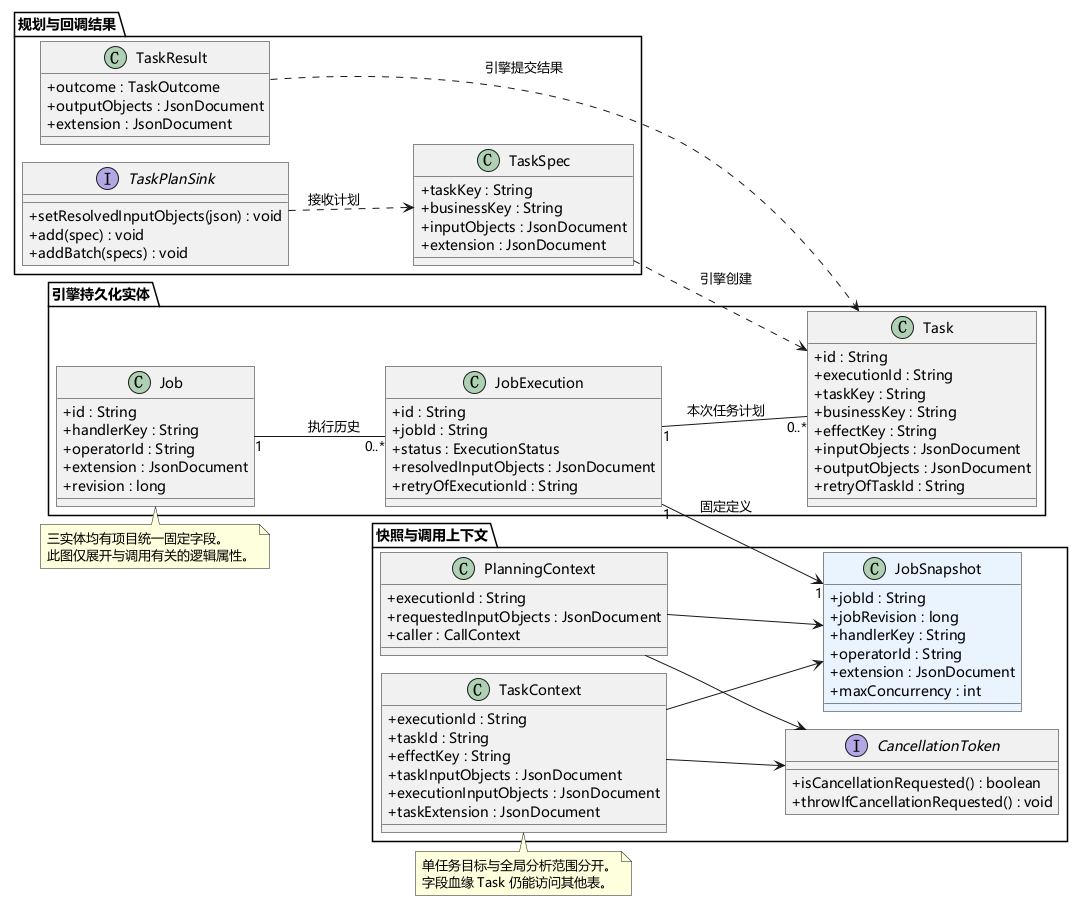

The diagram above was rendered by PlantUML. Its source (embedded in the PNG):
@startuml
!pragma layout smetana
left to right direction
skinparam defaultFontName Microsoft YaHei
skinparam backgroundColor white
skinparam shadowing false
skinparam classAttributeIconSize 0
skinparam roundcorner 0
skinparam linetype ortho

package "引擎持久化实体" {
  class Job {
    +id : String
    +handlerKey : String
    +operatorId : String
    +extension : JsonDocument
    +revision : long
  }
  class JobExecution {
    +id : String
    +jobId : String
    +status : ExecutionStatus
    +resolvedInputObjects : JsonDocument
    +retryOfExecutionId : String
  }
  class Task {
    +id : String
    +executionId : String
    +taskKey : String
    +businessKey : String
    +effectKey : String
    +inputObjects : JsonDocument
    +outputObjects : JsonDocument
    +retryOfTaskId : String
  }
  Job "1" -- "0..*" JobExecution : 执行历史
  JobExecution "1" -- "0..*" Task : 本次任务计划
}

package "快照与调用上下文" {
  class JobSnapshot #EAF4FF {
    +jobId : String
    +jobRevision : long
    +handlerKey : String
    +operatorId : String
    +extension : JsonDocument
    +maxConcurrency : int
  }
  class PlanningContext {
    +executionId : String
    +requestedInputObjects : JsonDocument
    +caller : CallContext
  }
  class TaskContext {
    +executionId : String
    +taskId : String
    +effectKey : String
    +taskInputObjects : JsonDocument
    +executionInputObjects : JsonDocument
    +taskExtension : JsonDocument
  }
  interface CancellationToken {
    +isCancellationRequested() : boolean
    +throwIfCancellationRequested() : void
  }
  JobExecution "1" --> "1" JobSnapshot : 固定定义
  PlanningContext --> JobSnapshot
  TaskContext --> JobSnapshot
  PlanningContext --> CancellationToken
  TaskContext --> CancellationToken
}

package "规划与回调结果" {
  interface TaskPlanSink {
    +setResolvedInputObjects(json) : void
    +add(spec) : void
    +addBatch(specs) : void
  }
  class TaskSpec {
    +taskKey : String
    +businessKey : String
    +inputObjects : JsonDocument
    +extension : JsonDocument
  }
  class TaskResult {
    +outcome : TaskOutcome
    +outputObjects : JsonDocument
    +extension : JsonDocument
  }
  TaskPlanSink ..> TaskSpec : 接收计划
  TaskSpec ..> Task : 引擎创建
  TaskResult ..> Task : 引擎提交结果
}

note top of Job
  三实体均有项目统一固定字段。
  此图仅展开与调用有关的逻辑属性。
end note
note bottom of TaskContext
  单任务目标与全局分析范围分开。
  字段血缘 Task 仍能访问其他表。
end note
@enduml